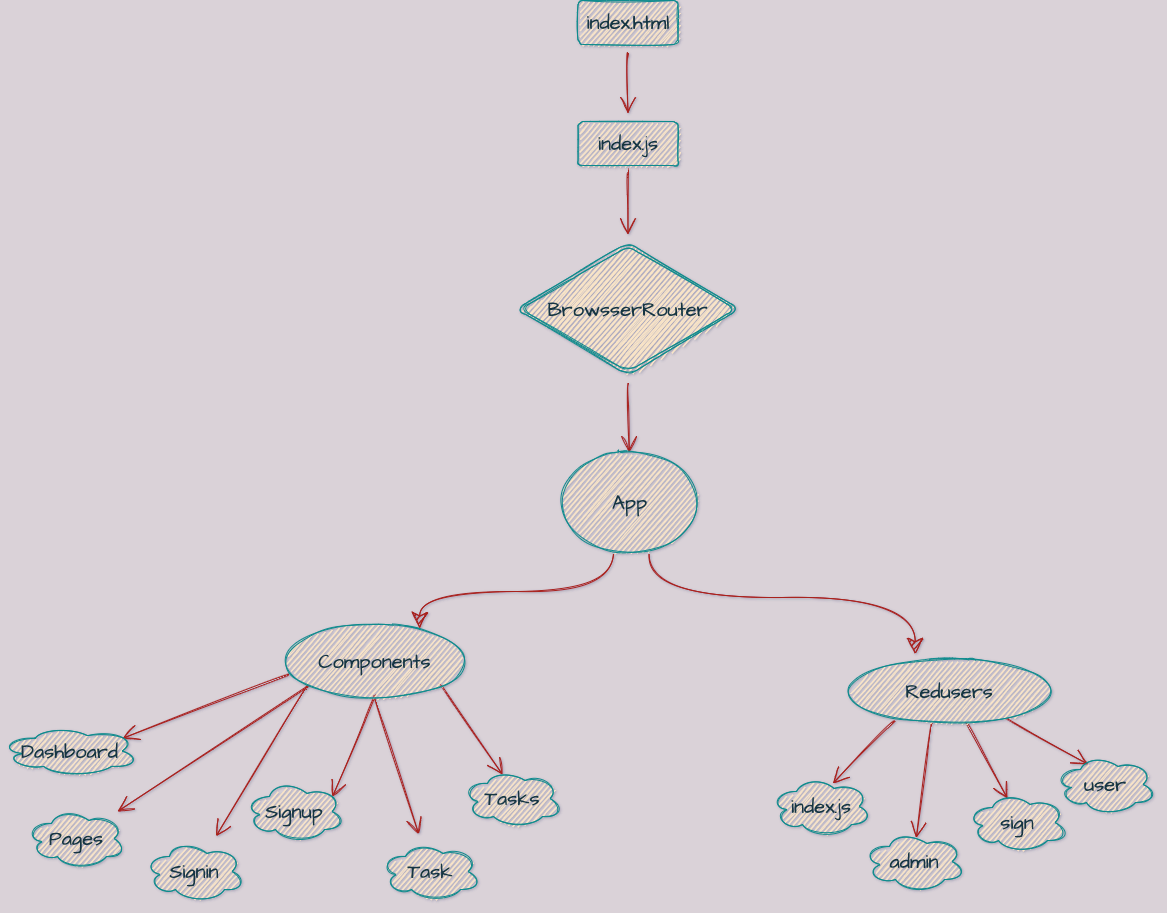

The diagram above was exported from draw.io. Its source (the exported page's mxGraphModel, read from the mxfile embedded in the PNG):
<mxGraphModel dx="2958" dy="1195" grid="1" gridSize="10" guides="1" tooltips="1" connect="1" arrows="1" fold="1" page="0" pageScale="1" pageWidth="850" pageHeight="1100" background="#DAD2D8" math="0" shadow="1">
  <root>
    <mxCell id="0" />
    <mxCell id="1" parent="0" />
    <mxCell id="mUHEkZ4UdpfDbyqsV033-32" style="edgeStyle=none;curved=1;rounded=1;sketch=1;hachureGap=4;orthogonalLoop=1;jettySize=auto;html=1;entryX=0.5;entryY=0;entryDx=0;entryDy=0;fontFamily=Architects Daughter;fontSource=https%3A%2F%2Ffonts.googleapis.com%2Fcss%3Ffamily%3DArchitects%2BDaughter;fontSize=20;endArrow=open;startSize=14;endSize=14;sourcePerimeterSpacing=8;targetPerimeterSpacing=8;labelBackgroundColor=#DAD2D8;strokeColor=#A8201A;fontColor=#143642;" edge="1" parent="1" source="mUHEkZ4UdpfDbyqsV033-19" target="mUHEkZ4UdpfDbyqsV033-31">
      <mxGeometry relative="1" as="geometry" />
    </mxCell>
    <mxCell id="mUHEkZ4UdpfDbyqsV033-19" value="BrowsserRouter" style="shape=rhombus;double=1;perimeter=rhombusPerimeter;whiteSpace=wrap;html=1;align=center;sketch=1;hachureGap=4;fontFamily=Architects Daughter;fontSource=https%3A%2F%2Ffonts.googleapis.com%2Fcss%3Ffamily%3DArchitects%2BDaughter;fontSize=20;fillColor=#FAE5C7;strokeColor=#0F8B8D;fontColor=#143642;rounded=1;" vertex="1" parent="1">
      <mxGeometry x="-244" y="257" width="223" height="133" as="geometry" />
    </mxCell>
    <mxCell id="mUHEkZ4UdpfDbyqsV033-29" style="edgeStyle=none;curved=1;rounded=1;sketch=1;hachureGap=4;orthogonalLoop=1;jettySize=auto;html=1;fontFamily=Architects Daughter;fontSource=https%3A%2F%2Ffonts.googleapis.com%2Fcss%3Ffamily%3DArchitects%2BDaughter;fontSize=20;endArrow=open;startSize=14;endSize=14;sourcePerimeterSpacing=8;targetPerimeterSpacing=8;labelBackgroundColor=#DAD2D8;strokeColor=#A8201A;fontColor=#143642;" edge="1" parent="1" source="mUHEkZ4UdpfDbyqsV033-24" target="mUHEkZ4UdpfDbyqsV033-28">
      <mxGeometry relative="1" as="geometry" />
    </mxCell>
    <mxCell id="mUHEkZ4UdpfDbyqsV033-24" value="index.html" style="rounded=1;arcSize=10;whiteSpace=wrap;html=1;align=center;sketch=1;hachureGap=4;fontFamily=Architects Daughter;fontSource=https%3A%2F%2Ffonts.googleapis.com%2Fcss%3Ffamily%3DArchitects%2BDaughter;fontSize=20;fillColor=#FAE5C7;strokeColor=#0F8B8D;fontColor=#143642;" vertex="1" parent="1">
      <mxGeometry x="-182.5" y="15" width="100" height="44" as="geometry" />
    </mxCell>
    <mxCell id="mUHEkZ4UdpfDbyqsV033-30" style="edgeStyle=none;curved=1;rounded=1;sketch=1;hachureGap=4;orthogonalLoop=1;jettySize=auto;html=1;fontFamily=Architects Daughter;fontSource=https%3A%2F%2Ffonts.googleapis.com%2Fcss%3Ffamily%3DArchitects%2BDaughter;fontSize=20;endArrow=open;startSize=14;endSize=14;sourcePerimeterSpacing=8;targetPerimeterSpacing=8;labelBackgroundColor=#DAD2D8;strokeColor=#A8201A;fontColor=#143642;" edge="1" parent="1" source="mUHEkZ4UdpfDbyqsV033-28" target="mUHEkZ4UdpfDbyqsV033-19">
      <mxGeometry relative="1" as="geometry" />
    </mxCell>
    <mxCell id="mUHEkZ4UdpfDbyqsV033-28" value="index.js" style="rounded=1;arcSize=10;whiteSpace=wrap;html=1;align=center;sketch=1;hachureGap=4;fontFamily=Architects Daughter;fontSource=https%3A%2F%2Ffonts.googleapis.com%2Fcss%3Ffamily%3DArchitects%2BDaughter;fontSize=20;fillColor=#FAE5C7;strokeColor=#0F8B8D;fontColor=#143642;" vertex="1" parent="1">
      <mxGeometry x="-182.5" y="136" width="100" height="44" as="geometry" />
    </mxCell>
    <mxCell id="mUHEkZ4UdpfDbyqsV033-31" value="App" style="ellipse;whiteSpace=wrap;html=1;sketch=1;hachureGap=4;fontFamily=Architects Daughter;fontSource=https%3A%2F%2Ffonts.googleapis.com%2Fcss%3Ffamily%3DArchitects%2BDaughter;fontSize=20;fillColor=#FAE5C7;strokeColor=#0F8B8D;fontColor=#143642;rounded=1;" vertex="1" parent="1">
      <mxGeometry x="-202.5" y="467" width="142.5" height="99" as="geometry" />
    </mxCell>
    <mxCell id="mUHEkZ4UdpfDbyqsV033-65" style="edgeStyle=none;curved=1;rounded=1;sketch=1;hachureGap=4;orthogonalLoop=1;jettySize=auto;html=1;entryX=0.88;entryY=0.25;entryDx=0;entryDy=0;entryPerimeter=0;fontFamily=Architects Daughter;fontSource=https%3A%2F%2Ffonts.googleapis.com%2Fcss%3Ffamily%3DArchitects%2BDaughter;fontSize=20;endArrow=open;startSize=14;endSize=14;sourcePerimeterSpacing=8;targetPerimeterSpacing=8;labelBackgroundColor=#DAD2D8;strokeColor=#A8201A;fontColor=#143642;exitX=0.045;exitY=0.691;exitDx=0;exitDy=0;exitPerimeter=0;" edge="1" parent="1" source="mUHEkZ4UdpfDbyqsV033-33" target="mUHEkZ4UdpfDbyqsV033-62">
      <mxGeometry relative="1" as="geometry">
        <mxPoint x="-475" y="707" as="sourcePoint" />
      </mxGeometry>
    </mxCell>
    <mxCell id="mUHEkZ4UdpfDbyqsV033-67" style="edgeStyle=none;curved=1;rounded=1;sketch=1;hachureGap=4;orthogonalLoop=1;jettySize=auto;html=1;exitX=0.5;exitY=1;exitDx=0;exitDy=0;entryX=0.88;entryY=0.25;entryDx=0;entryDy=0;entryPerimeter=0;fontFamily=Architects Daughter;fontSource=https%3A%2F%2Ffonts.googleapis.com%2Fcss%3Ffamily%3DArchitects%2BDaughter;fontSize=20;endArrow=open;startSize=14;endSize=14;sourcePerimeterSpacing=8;targetPerimeterSpacing=8;labelBackgroundColor=#DAD2D8;strokeColor=#A8201A;fontColor=#143642;" edge="1" parent="1" source="mUHEkZ4UdpfDbyqsV033-33" target="mUHEkZ4UdpfDbyqsV033-61">
      <mxGeometry relative="1" as="geometry" />
    </mxCell>
    <mxCell id="mUHEkZ4UdpfDbyqsV033-68" style="edgeStyle=none;curved=1;rounded=1;sketch=1;hachureGap=4;orthogonalLoop=1;jettySize=auto;html=1;exitX=1;exitY=1;exitDx=0;exitDy=0;entryX=0.4;entryY=0.1;entryDx=0;entryDy=0;entryPerimeter=0;fontFamily=Architects Daughter;fontSource=https%3A%2F%2Ffonts.googleapis.com%2Fcss%3Ffamily%3DArchitects%2BDaughter;fontSize=20;endArrow=open;startSize=14;endSize=14;sourcePerimeterSpacing=8;targetPerimeterSpacing=8;labelBackgroundColor=#DAD2D8;strokeColor=#A8201A;fontColor=#143642;" edge="1" parent="1" source="mUHEkZ4UdpfDbyqsV033-33" target="mUHEkZ4UdpfDbyqsV033-59">
      <mxGeometry relative="1" as="geometry" />
    </mxCell>
    <mxCell id="mUHEkZ4UdpfDbyqsV033-69" style="edgeStyle=none;curved=1;rounded=1;sketch=1;hachureGap=4;orthogonalLoop=1;jettySize=auto;html=1;exitX=0.5;exitY=1;exitDx=0;exitDy=0;fontFamily=Architects Daughter;fontSource=https%3A%2F%2Ffonts.googleapis.com%2Fcss%3Ffamily%3DArchitects%2BDaughter;fontSize=20;endArrow=open;startSize=14;endSize=14;sourcePerimeterSpacing=8;targetPerimeterSpacing=8;labelBackgroundColor=#DAD2D8;strokeColor=#A8201A;fontColor=#143642;" edge="1" parent="1" source="mUHEkZ4UdpfDbyqsV033-33" target="mUHEkZ4UdpfDbyqsV033-60">
      <mxGeometry relative="1" as="geometry" />
    </mxCell>
    <mxCell id="mUHEkZ4UdpfDbyqsV033-75" style="edgeStyle=none;curved=1;rounded=1;sketch=1;hachureGap=4;orthogonalLoop=1;jettySize=auto;html=1;exitX=0;exitY=1;exitDx=0;exitDy=0;fontFamily=Architects Daughter;fontSource=https%3A%2F%2Ffonts.googleapis.com%2Fcss%3Ffamily%3DArchitects%2BDaughter;fontSize=20;endArrow=open;startSize=14;endSize=14;sourcePerimeterSpacing=8;targetPerimeterSpacing=8;labelBackgroundColor=#DAD2D8;strokeColor=#A8201A;fontColor=#143642;" edge="1" parent="1" source="mUHEkZ4UdpfDbyqsV033-33" target="mUHEkZ4UdpfDbyqsV033-58">
      <mxGeometry relative="1" as="geometry" />
    </mxCell>
    <mxCell id="mUHEkZ4UdpfDbyqsV033-76" style="edgeStyle=none;curved=1;rounded=1;sketch=1;hachureGap=4;orthogonalLoop=1;jettySize=auto;html=1;exitX=0;exitY=1;exitDx=0;exitDy=0;fontFamily=Architects Daughter;fontSource=https%3A%2F%2Ffonts.googleapis.com%2Fcss%3Ffamily%3DArchitects%2BDaughter;fontSize=20;endArrow=open;startSize=14;endSize=14;sourcePerimeterSpacing=8;targetPerimeterSpacing=8;labelBackgroundColor=#DAD2D8;strokeColor=#A8201A;fontColor=#143642;" edge="1" parent="1" source="mUHEkZ4UdpfDbyqsV033-33" target="mUHEkZ4UdpfDbyqsV033-57">
      <mxGeometry relative="1" as="geometry" />
    </mxCell>
    <mxCell id="mUHEkZ4UdpfDbyqsV033-33" value="Components" style="ellipse;whiteSpace=wrap;html=1;align=center;sketch=1;hachureGap=4;fontFamily=Architects Daughter;fontSource=https%3A%2F%2Ffonts.googleapis.com%2Fcss%3Ffamily%3DArchitects%2BDaughter;fontSize=20;fillColor=#FAE5C7;strokeColor=#0F8B8D;fontColor=#143642;rounded=1;" vertex="1" parent="1">
      <mxGeometry x="-480" y="640" width="189" height="71" as="geometry" />
    </mxCell>
    <mxCell id="mUHEkZ4UdpfDbyqsV033-84" style="edgeStyle=none;curved=1;rounded=1;sketch=1;hachureGap=4;orthogonalLoop=1;jettySize=auto;html=1;exitX=0.241;exitY=0.963;exitDx=0;exitDy=0;fontFamily=Architects Daughter;fontSource=https%3A%2F%2Ffonts.googleapis.com%2Fcss%3Ffamily%3DArchitects%2BDaughter;fontSize=20;endArrow=open;startSize=14;endSize=14;sourcePerimeterSpacing=8;targetPerimeterSpacing=8;entryX=0.614;entryY=0.117;entryDx=0;entryDy=0;entryPerimeter=0;exitPerimeter=0;labelBackgroundColor=#DAD2D8;strokeColor=#A8201A;fontColor=#143642;" edge="1" parent="1" source="mUHEkZ4UdpfDbyqsV033-39" target="mUHEkZ4UdpfDbyqsV033-82">
      <mxGeometry relative="1" as="geometry">
        <mxPoint x="76" y="793" as="targetPoint" />
      </mxGeometry>
    </mxCell>
    <mxCell id="mUHEkZ4UdpfDbyqsV033-85" style="edgeStyle=none;curved=1;rounded=1;sketch=1;hachureGap=4;orthogonalLoop=1;jettySize=auto;html=1;exitX=0.418;exitY=1.012;exitDx=0;exitDy=0;fontFamily=Architects Daughter;fontSource=https%3A%2F%2Ffonts.googleapis.com%2Fcss%3Ffamily%3DArchitects%2BDaughter;fontSize=20;endArrow=open;startSize=14;endSize=14;sourcePerimeterSpacing=8;targetPerimeterSpacing=8;entryX=0.518;entryY=0.107;entryDx=0;entryDy=0;entryPerimeter=0;exitPerimeter=0;labelBackgroundColor=#DAD2D8;strokeColor=#A8201A;fontColor=#143642;" edge="1" parent="1" source="mUHEkZ4UdpfDbyqsV033-39" target="mUHEkZ4UdpfDbyqsV033-81">
      <mxGeometry relative="1" as="geometry" />
    </mxCell>
    <mxCell id="mUHEkZ4UdpfDbyqsV033-86" style="edgeStyle=none;curved=1;rounded=1;sketch=1;hachureGap=4;orthogonalLoop=1;jettySize=auto;html=1;fontFamily=Architects Daughter;fontSource=https%3A%2F%2Ffonts.googleapis.com%2Fcss%3Ffamily%3DArchitects%2BDaughter;fontSize=20;endArrow=open;startSize=14;endSize=14;sourcePerimeterSpacing=8;targetPerimeterSpacing=8;exitX=0.584;exitY=1;exitDx=0;exitDy=0;exitPerimeter=0;entryX=0.4;entryY=0.1;entryDx=0;entryDy=0;entryPerimeter=0;labelBackgroundColor=#DAD2D8;strokeColor=#A8201A;fontColor=#143642;" edge="1" parent="1" source="mUHEkZ4UdpfDbyqsV033-39" target="mUHEkZ4UdpfDbyqsV033-80">
      <mxGeometry relative="1" as="geometry" />
    </mxCell>
    <mxCell id="mUHEkZ4UdpfDbyqsV033-88" style="edgeStyle=none;curved=1;rounded=1;sketch=1;hachureGap=4;orthogonalLoop=1;jettySize=auto;html=1;exitX=0.78;exitY=0.938;exitDx=0;exitDy=0;fontFamily=Architects Daughter;fontSource=https%3A%2F%2Ffonts.googleapis.com%2Fcss%3Ffamily%3DArchitects%2BDaughter;fontSize=20;endArrow=open;startSize=14;endSize=14;sourcePerimeterSpacing=8;targetPerimeterSpacing=8;entryX=0.326;entryY=0.163;entryDx=0;entryDy=0;entryPerimeter=0;exitPerimeter=0;labelBackgroundColor=#DAD2D8;strokeColor=#A8201A;fontColor=#143642;" edge="1" parent="1" source="mUHEkZ4UdpfDbyqsV033-39" target="mUHEkZ4UdpfDbyqsV033-79">
      <mxGeometry relative="1" as="geometry" />
    </mxCell>
    <mxCell id="mUHEkZ4UdpfDbyqsV033-39" value="Redusers" style="ellipse;whiteSpace=wrap;html=1;align=center;sketch=1;hachureGap=4;fontFamily=Architects Daughter;fontSource=https%3A%2F%2Ffonts.googleapis.com%2Fcss%3Ffamily%3DArchitects%2BDaughter;fontSize=20;fillColor=#FAE5C7;strokeColor=#0F8B8D;fontColor=#143642;rounded=1;" vertex="1" parent="1">
      <mxGeometry x="83" y="673" width="212" height="65" as="geometry" />
    </mxCell>
    <mxCell id="mUHEkZ4UdpfDbyqsV033-46" value="" style="edgeStyle=elbowEdgeStyle;elbow=vertical;endArrow=classic;html=1;rounded=1;sketch=1;hachureGap=4;fontFamily=Architects Daughter;fontSource=https%3A%2F%2Ffonts.googleapis.com%2Fcss%3Ffamily%3DArchitects%2BDaughter;fontSize=20;startSize=14;endSize=14;sourcePerimeterSpacing=8;targetPerimeterSpacing=8;curved=1;entryX=0.737;entryY=0.042;entryDx=0;entryDy=0;exitX=0.389;exitY=1.03;exitDx=0;exitDy=0;exitPerimeter=0;entryPerimeter=0;labelBackgroundColor=#DAD2D8;strokeColor=#A8201A;fontColor=#143642;" edge="1" parent="1" source="mUHEkZ4UdpfDbyqsV033-31" target="mUHEkZ4UdpfDbyqsV033-33">
      <mxGeometry width="50" height="50" relative="1" as="geometry">
        <mxPoint x="-203" y="545" as="sourcePoint" />
        <mxPoint x="-169" y="548" as="targetPoint" />
      </mxGeometry>
    </mxCell>
    <mxCell id="mUHEkZ4UdpfDbyqsV033-47" value="" style="edgeStyle=elbowEdgeStyle;elbow=vertical;endArrow=classic;html=1;rounded=1;sketch=1;hachureGap=4;fontFamily=Architects Daughter;fontSource=https%3A%2F%2Ffonts.googleapis.com%2Fcss%3Ffamily%3DArchitects%2BDaughter;fontSize=20;startSize=14;endSize=14;sourcePerimeterSpacing=8;targetPerimeterSpacing=8;curved=1;exitX=0.639;exitY=1.03;exitDx=0;exitDy=0;exitPerimeter=0;entryX=0.338;entryY=-0.065;entryDx=0;entryDy=0;entryPerimeter=0;labelBackgroundColor=#DAD2D8;strokeColor=#A8201A;fontColor=#143642;" edge="1" parent="1" source="mUHEkZ4UdpfDbyqsV033-31" target="mUHEkZ4UdpfDbyqsV033-39">
      <mxGeometry width="50" height="50" relative="1" as="geometry">
        <mxPoint x="-52" y="616" as="sourcePoint" />
        <mxPoint x="-2" y="566" as="targetPoint" />
        <Array as="points">
          <mxPoint x="-51" y="612" />
          <mxPoint x="36" y="631" />
          <mxPoint x="4" y="605" />
          <mxPoint x="-26" y="591" />
        </Array>
      </mxGeometry>
    </mxCell>
    <mxCell id="mUHEkZ4UdpfDbyqsV033-57" value="Pages" style="ellipse;shape=cloud;whiteSpace=wrap;html=1;align=center;sketch=1;hachureGap=4;fontFamily=Architects Daughter;fontSource=https%3A%2F%2Ffonts.googleapis.com%2Fcss%3Ffamily%3DArchitects%2BDaughter;fontSize=20;fillColor=#FAE5C7;strokeColor=#0F8B8D;fontColor=#143642;rounded=1;" vertex="1" parent="1">
      <mxGeometry x="-734" y="823" width="100" height="60" as="geometry" />
    </mxCell>
    <mxCell id="mUHEkZ4UdpfDbyqsV033-58" value="Signin" style="ellipse;shape=cloud;whiteSpace=wrap;html=1;align=center;sketch=1;hachureGap=4;fontFamily=Architects Daughter;fontSource=https%3A%2F%2Ffonts.googleapis.com%2Fcss%3Ffamily%3DArchitects%2BDaughter;fontSize=20;fillColor=#FAE5C7;strokeColor=#0F8B8D;fontColor=#143642;rounded=1;" vertex="1" parent="1">
      <mxGeometry x="-616" y="856" width="100" height="60" as="geometry" />
    </mxCell>
    <mxCell id="mUHEkZ4UdpfDbyqsV033-59" value="Tasks" style="ellipse;shape=cloud;whiteSpace=wrap;html=1;align=center;sketch=1;hachureGap=4;fontFamily=Architects Daughter;fontSource=https%3A%2F%2Ffonts.googleapis.com%2Fcss%3Ffamily%3DArchitects%2BDaughter;fontSize=20;fillColor=#FAE5C7;strokeColor=#0F8B8D;fontColor=#143642;rounded=1;" vertex="1" parent="1">
      <mxGeometry x="-298" y="783" width="100" height="60" as="geometry" />
    </mxCell>
    <mxCell id="mUHEkZ4UdpfDbyqsV033-60" value="Task" style="ellipse;shape=cloud;whiteSpace=wrap;html=1;align=center;sketch=1;hachureGap=4;fontFamily=Architects Daughter;fontSource=https%3A%2F%2Ffonts.googleapis.com%2Fcss%3Ffamily%3DArchitects%2BDaughter;fontSize=20;fillColor=#FAE5C7;strokeColor=#0F8B8D;fontColor=#143642;rounded=1;" vertex="1" parent="1">
      <mxGeometry x="-380" y="856" width="100" height="60" as="geometry" />
    </mxCell>
    <mxCell id="mUHEkZ4UdpfDbyqsV033-61" value="Signup" style="ellipse;shape=cloud;whiteSpace=wrap;html=1;align=center;sketch=1;hachureGap=4;fontFamily=Architects Daughter;fontSource=https%3A%2F%2Ffonts.googleapis.com%2Fcss%3Ffamily%3DArchitects%2BDaughter;fontSize=20;fillColor=#FAE5C7;strokeColor=#0F8B8D;fontColor=#143642;rounded=1;" vertex="1" parent="1">
      <mxGeometry x="-516" y="796" width="100" height="60" as="geometry" />
    </mxCell>
    <mxCell id="mUHEkZ4UdpfDbyqsV033-62" value="Dashboard" style="ellipse;shape=cloud;whiteSpace=wrap;html=1;align=center;sketch=1;hachureGap=4;fontFamily=Architects Daughter;fontSource=https%3A%2F%2Ffonts.googleapis.com%2Fcss%3Ffamily%3DArchitects%2BDaughter;fontSize=20;fillColor=#FAE5C7;strokeColor=#0F8B8D;fontColor=#143642;rounded=1;" vertex="1" parent="1">
      <mxGeometry x="-760" y="740" width="139" height="51" as="geometry" />
    </mxCell>
    <mxCell id="mUHEkZ4UdpfDbyqsV033-79" value="user" style="ellipse;shape=cloud;whiteSpace=wrap;html=1;align=center;sketch=1;hachureGap=4;fontFamily=Architects Daughter;fontSource=https%3A%2F%2Ffonts.googleapis.com%2Fcss%3Ffamily%3DArchitects%2BDaughter;fontSize=20;fillColor=#FAE5C7;strokeColor=#0F8B8D;fontColor=#143642;rounded=1;" vertex="1" parent="1">
      <mxGeometry x="295" y="769" width="100" height="60" as="geometry" />
    </mxCell>
    <mxCell id="mUHEkZ4UdpfDbyqsV033-80" value="sign" style="ellipse;shape=cloud;whiteSpace=wrap;html=1;align=center;sketch=1;hachureGap=4;fontFamily=Architects Daughter;fontSource=https%3A%2F%2Ffonts.googleapis.com%2Fcss%3Ffamily%3DArchitects%2BDaughter;fontSize=20;fillColor=#FAE5C7;strokeColor=#0F8B8D;fontColor=#143642;rounded=1;" vertex="1" parent="1">
      <mxGeometry x="207" y="807" width="100" height="60" as="geometry" />
    </mxCell>
    <mxCell id="mUHEkZ4UdpfDbyqsV033-81" value="admin" style="ellipse;shape=cloud;whiteSpace=wrap;html=1;align=center;sketch=1;hachureGap=4;fontFamily=Architects Daughter;fontSource=https%3A%2F%2Ffonts.googleapis.com%2Fcss%3Ffamily%3DArchitects%2BDaughter;fontSize=20;fillColor=#FAE5C7;strokeColor=#0F8B8D;fontColor=#143642;rounded=1;" vertex="1" parent="1">
      <mxGeometry x="104" y="846" width="100" height="60" as="geometry" />
    </mxCell>
    <mxCell id="mUHEkZ4UdpfDbyqsV033-82" value="index.js" style="ellipse;shape=cloud;whiteSpace=wrap;html=1;align=center;sketch=1;hachureGap=4;fontFamily=Architects Daughter;fontSource=https%3A%2F%2Ffonts.googleapis.com%2Fcss%3Ffamily%3DArchitects%2BDaughter;fontSize=20;fillColor=#FAE5C7;strokeColor=#0F8B8D;fontColor=#143642;rounded=1;" vertex="1" parent="1">
      <mxGeometry x="11" y="791" width="100" height="60" as="geometry" />
    </mxCell>
  </root>
</mxGraphModel>